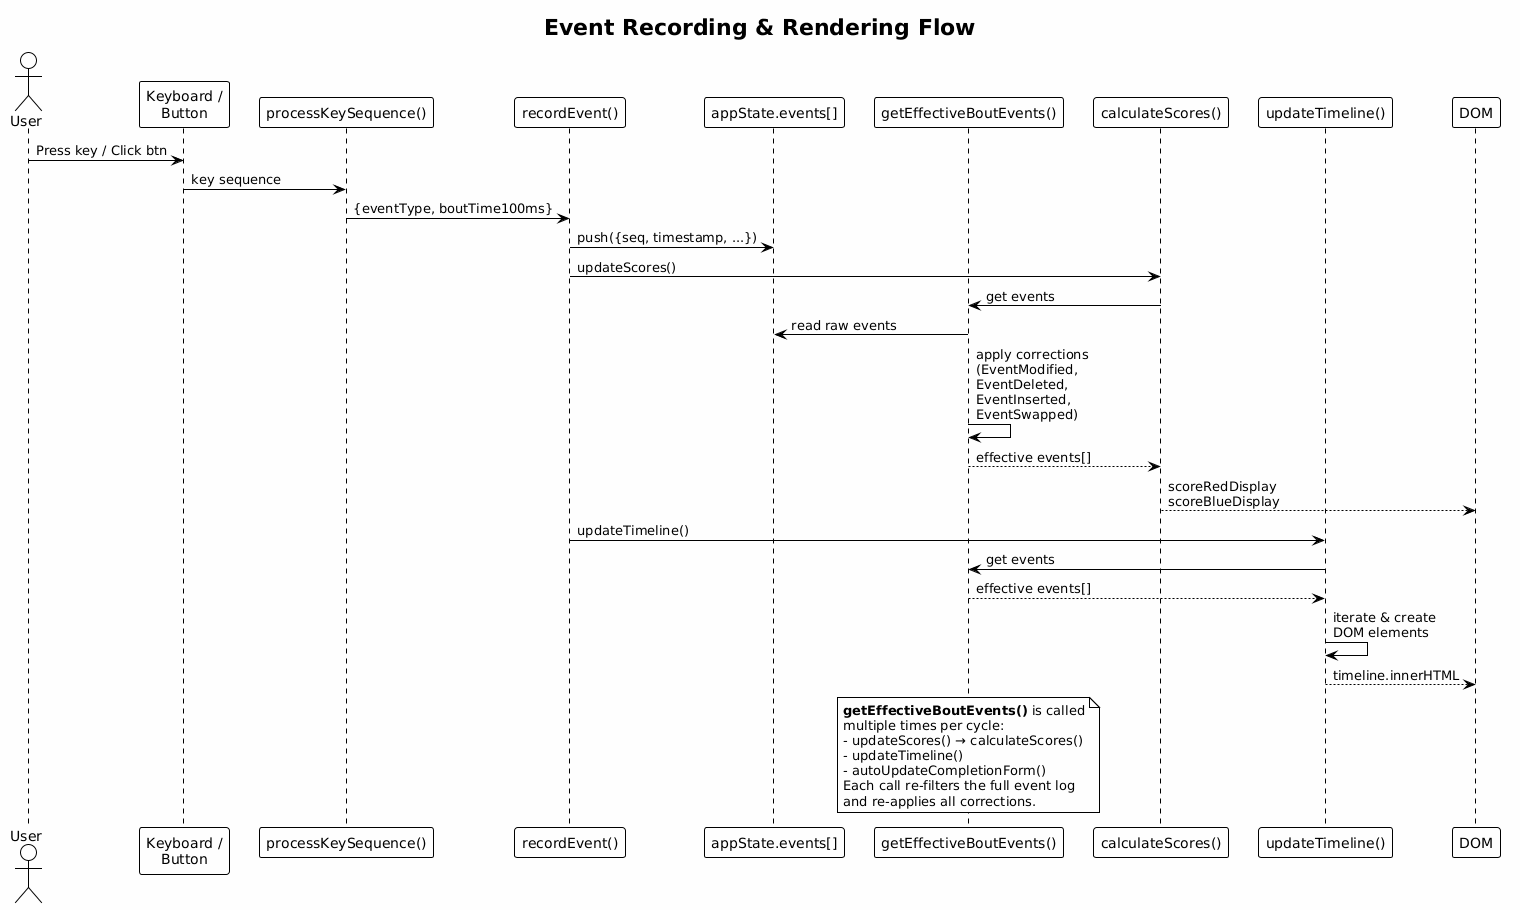

The diagram above was rendered by PlantUML. Its source (embedded in the PNG):
@startuml
!theme plain
skinparam backgroundColor #FEFEFE

title Event Recording & Rendering Flow

actor User
participant "Keyboard /\nButton" as Input
participant "processKeySequence()" as PKS
participant "recordEvent()" as REC
participant "appState.events[]" as LOG
participant "getEffectiveBoutEvents()" as EFF
participant "calculateScores()" as CALC
participant "updateTimeline()" as TL
participant "DOM" as DOM

User -> Input : Press key / Click btn
Input -> PKS : key sequence
PKS -> REC : {eventType, boutTime100ms}

REC -> LOG : push({seq, timestamp, ...})
REC -> CALC : updateScores()
CALC -> EFF : get events
EFF -> LOG : read raw events
EFF -> EFF : apply corrections\n(EventModified,\nEventDeleted,\nEventInserted,\nEventSwapped)
EFF --> CALC : effective events[]
CALC --> DOM : scoreRedDisplay\nscoreBlueDisplay

REC -> TL : updateTimeline()
TL -> EFF : get events
EFF --> TL : effective events[]
TL -> TL : iterate & create\nDOM elements
TL --> DOM : timeline.innerHTML

note over EFF
  **getEffectiveBoutEvents()** is called
  multiple times per cycle:
  - updateScores() → calculateScores()
  - updateTimeline()
  - autoUpdateCompletionForm()
  Each call re-filters the full event log
  and re-applies all corrections.
end note
@enduml